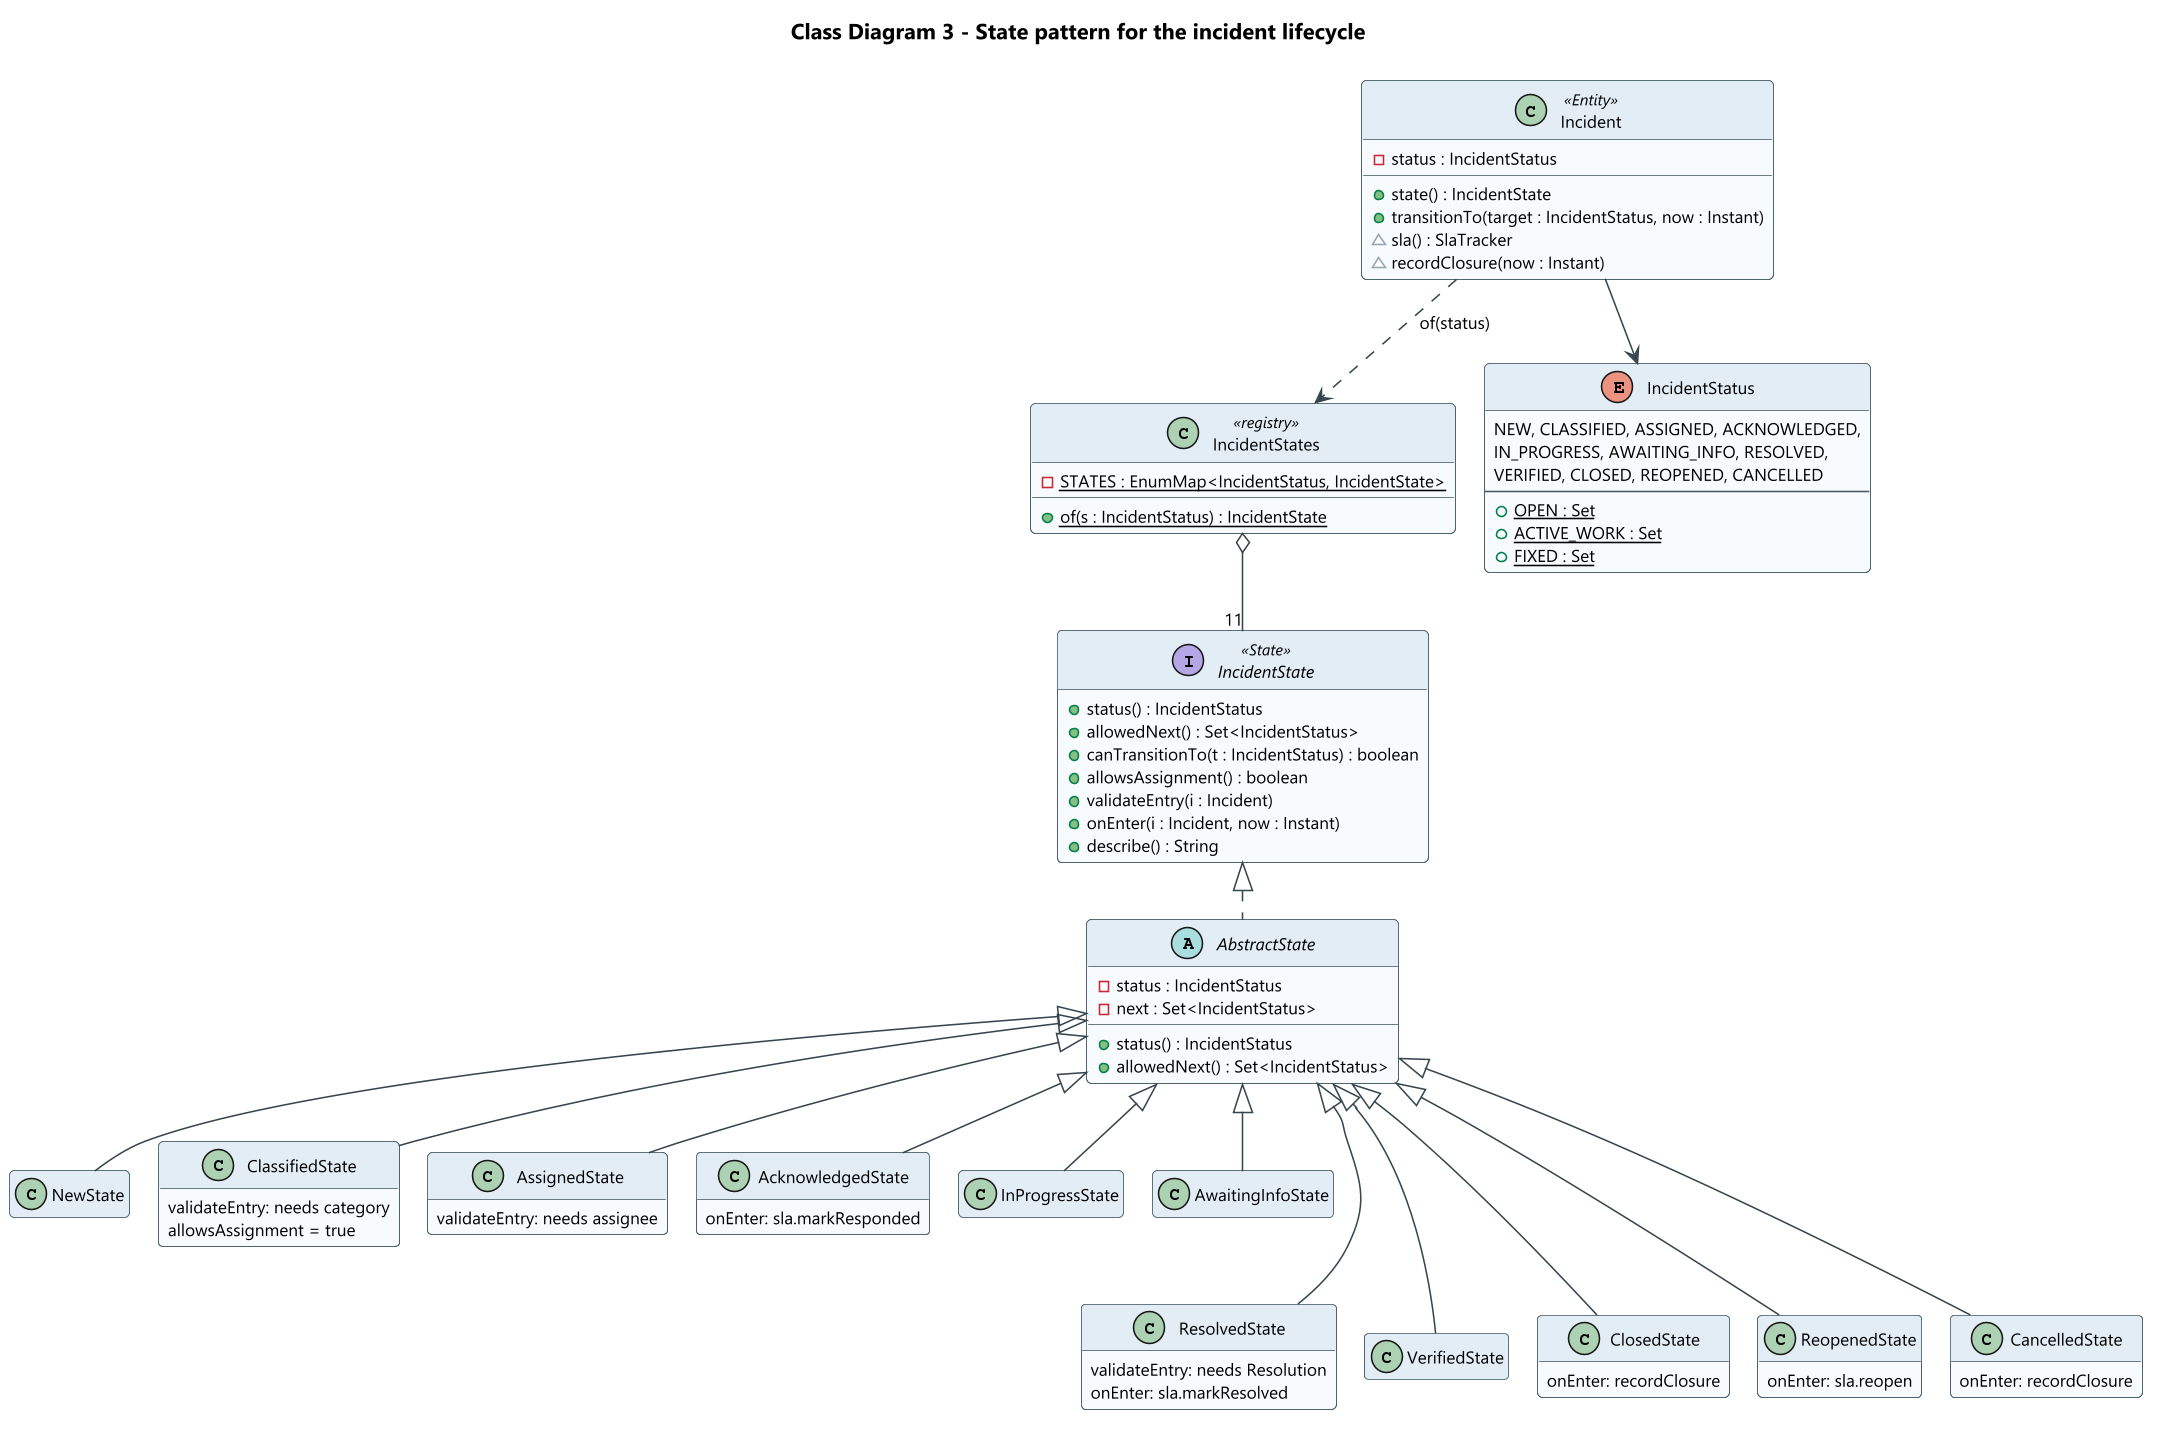

The diagram above was rendered by PlantUML. Its source (embedded in the PNG):
@startuml class-state
!include _style.iuml
title Class Diagram 3 - State pattern for the incident lifecycle

class Incident <<Entity>> {
  - status : IncidentStatus
  + state() : IncidentState
  + transitionTo(target : IncidentStatus, now : Instant)
  ~ sla() : SlaTracker
  ~ recordClosure(now : Instant)
}

interface IncidentState <<State>> {
  + status() : IncidentStatus
  + allowedNext() : Set<IncidentStatus>
  + canTransitionTo(t : IncidentStatus) : boolean
  + allowsAssignment() : boolean
  + validateEntry(i : Incident)
  + onEnter(i : Incident, now : Instant)
  + describe() : String
}

abstract class AbstractState {
  - status : IncidentStatus
  - next : Set<IncidentStatus>
  + status() : IncidentStatus
  + allowedNext() : Set<IncidentStatus>
}

class IncidentStates <<registry>> {
  - {static} STATES : EnumMap<IncidentStatus, IncidentState>
  + {static} of(s : IncidentStatus) : IncidentState
}

enum IncidentStatus {
  NEW, CLASSIFIED, ASSIGNED, ACKNOWLEDGED,
  IN_PROGRESS, AWAITING_INFO, RESOLVED,
  VERIFIED, CLOSED, REOPENED, CANCELLED
  --
  + {static} OPEN : Set
  + {static} ACTIVE_WORK : Set
  + {static} FIXED : Set
}

class NewState
class ClassifiedState {
  validateEntry: needs category
  allowsAssignment = true
}
class AssignedState {
  validateEntry: needs assignee
}
class AcknowledgedState {
  onEnter: sla.markResponded
}
class InProgressState
class AwaitingInfoState
class ResolvedState {
  validateEntry: needs Resolution
  onEnter: sla.markResolved
}
class VerifiedState
class ClosedState {
  onEnter: recordClosure
}
class ReopenedState {
  onEnter: sla.reopen
}
class CancelledState {
  onEnter: recordClosure
}

Incident ..> IncidentStates : of(status)
IncidentStates o-- "11" IncidentState
Incident --> IncidentStatus
IncidentState <|.. AbstractState
AbstractState <|-- NewState
AbstractState <|-- ClassifiedState
AbstractState <|-- AssignedState
AbstractState <|-- AcknowledgedState
AbstractState <|-- InProgressState
AbstractState <|-- AwaitingInfoState
AbstractState <|--- ResolvedState
AbstractState <|--- VerifiedState
AbstractState <|--- ClosedState
AbstractState <|--- ReopenedState
AbstractState <|--- CancelledState
@enduml